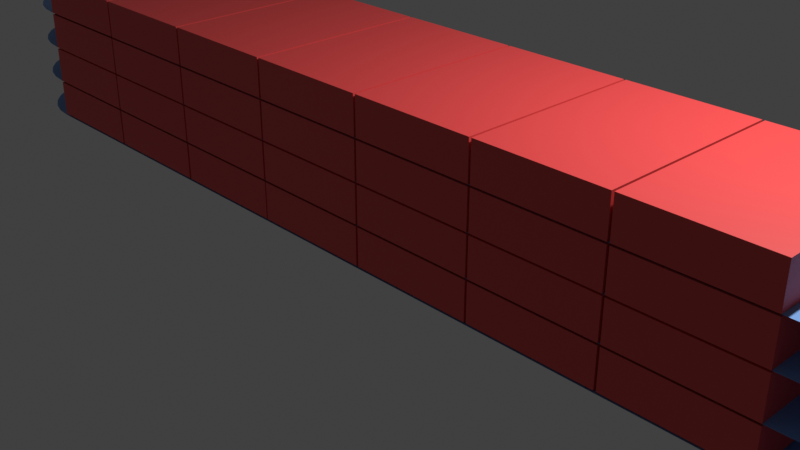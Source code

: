 # Source: fd_vessel.blend  (saved by Blender 3.0.42; exported with 4.5.12 LTS)
import bpy
from mathutils import Matrix  # noqa: F401  (used for matrix-valued properties, if any)

bpy.ops.wm.read_factory_settings(use_empty=True)
scene = bpy.context.scene
scene.name = 'Scene'

# ---- collections
col_collection = bpy.data.collections.new('Collection'); scene.collection.children.link(col_collection)

# ---- materials (node trees are filled in below, after node groups)
mat_materialwhite = bpy.data.materials.new('MaterialWhite')
mat_materialwhite.use_transparent_shadow = False
mat_materialred = bpy.data.materials.new('MaterialRed')
mat_materialred.use_transparent_shadow = False

# ---- material node trees
mat_materialwhite.use_nodes = True; mat_materialwhite.node_tree.nodes.clear()
_N = mat_materialwhite.node_tree.nodes; _L = mat_materialwhite.node_tree.links
n0 = _N.new('ShaderNodeBsdfPrincipled'); n0.name = 'Principled BSDF'; n0.location = (10, 300)
n0.distribution = 'GGX'
n0.subsurface_method = 'RANDOM_WALK_SKIN'
n0.inputs[0].default_value = (0.1871, 0.3938, 0.7968, 1.0)
n0.inputs[3].default_value = 1.45
n0.inputs[27].default_value = (0.0, 0.0, 0.0, 1.0)
n0.inputs[28].default_value = 1.0
n1 = _N.new('ShaderNodeOutputMaterial'); n1.name = 'Material Output'; n1.location = (300, 300)
_L.new(n0.outputs[0], n1.inputs[0])
n1.is_active_output = True
mat_materialred.use_nodes = True; mat_materialred.node_tree.nodes.clear()
_N = mat_materialred.node_tree.nodes; _L = mat_materialred.node_tree.links
n0 = _N.new('ShaderNodeBsdfPrincipled'); n0.name = 'Principled BSDF'; n0.location = (10, 300)
n0.distribution = 'GGX'
n0.subsurface_method = 'RANDOM_WALK_SKIN'
n0.inputs[0].default_value = (0.7944, 0.06797, 0.06797, 1.0)
n0.inputs[3].default_value = 1.45
n0.inputs[27].default_value = (0.0, 0.0, 0.0, 1.0)
n0.inputs[28].default_value = 1.0
n1 = _N.new('ShaderNodeOutputMaterial'); n1.name = 'Material Output'; n1.location = (300, 300)
_L.new(n0.outputs[0], n1.inputs[0])
n1.is_active_output = True

# ---- world
world_world = bpy.data.worlds.new('World'); scene.world = world_world
world_world.use_nodes = True; world_world.node_tree.nodes.clear()
_N = world_world.node_tree.nodes; _L = world_world.node_tree.links
n0 = _N.new('ShaderNodeOutputWorld'); n0.name = 'World Output'; n0.location = (300, 300)
n1 = _N.new('ShaderNodeBackground'); n1.name = 'Background'; n1.location = (10, 300)
n1.inputs[0].default_value = (0.05088, 0.05088, 0.05088, 1.0)
_L.new(n1.outputs[0], n0.inputs[0])
n0.is_active_output = True
world_world.color = (0.05088, 0.05088, 0.05088)
world_world.use_sun_shadow = False
world_world.sun_shadow_jitter_overblur = 0.0

# ---- cameras
cam_camera = bpy.data.cameras.new('Camera')
cam_camera.clip_end = 100.0
cam_camera.ortho_scale = 7.314

# ---- lights
light_light = bpy.data.lights.new('Light', 'POINT')
light_light.transmission_factor = 0.0
light_light.energy = 1000.0
light_light.shadow_soft_size = 0.1
light_light.shadow_maximum_resolution = 0.006
light_light.use_absolute_resolution = True

# ---- meshes
me_circle = bpy.data.meshes.new('Circle')
me_circle.from_pydata([(0.7271, 1.0, 0.0), (0.532, 0.9808, 0.0), (0.3444, 0.9239, 0.0), (0.1715, 0.8315, 0.0), (0.01999, 0.7071, 0.0), (-0.1044, 0.5556, 0.0), (-0.1968, 0.3827, 0.0), (-0.2537, 0.1951, 0.0), (-0.2729, -4.371e-08, 0.0), (-0.2537, -0.1951, 0.0), (-0.1968, -0.3827, 0.0), (-0.1044, -0.5556, 0.0), (0.01999, -0.7071, 0.0), (0.1715, -0.8315, 0.0), (0.3444, -0.9239, 0.0), (0.532, -0.9808, 0.0), (0.7271, -1.0, 0.0), (11.12, 1.0, 0.0), (11.12, -1.0, 0.0), (6.227, 1.0, 0.0), (6.227, -1.0, 0.0), (3.477, -1.0, 0.0), (3.477, 1.0, 0.0), (2.102, 1.0, 0.0), (4.852, 1.0, 0.0), (2.102, -1.0, 0.0), (4.852, -1.0, 0.0), (8.977, 1.0, 0.0), (7.602, 1.0, 0.0), (10.35, 1.0, 0.0), (8.977, -1.0, 0.0), (7.602, -1.0, 0.0), (10.35, -1.0, 0.0)], [(19, 20), (21, 22), (24, 26), (28, 31), (27, 30), (29, 32)], [(1, 2, 3, 4, 5, 6, 7, 8, 9, 10, 11, 12, 13, 14, 15, 16, 25, 21, 26, 20, 31, 30, 32, 18, 17, 29, 27, 28, 19, 24, 22, 23, 0)])
_uv = me_circle.uv_layers.new(name='UVMap')
_uv.uv.foreach_set('vector', [0.0, 0.0, 0.0, 0.0, 0.0, 0.0, 0.0, 0.0, 0.0, 0.0, 0.0, 0.0, 0.0, 0.0, 0.0, 0.0, 0.0, 0.0, 0.0, 0.0, 0.0, 0.0, 0.0, 0.0, 0.0, 0.0, 0.0, 0.0, 0.0, 0.0, 0.0, 0.0, 0.0, 0.0, 0.0, 0.0, 0.0, 0.0, 0.0, 0.0, 0.0, 0.0, 0.0, 0.0, 0.0, 0.0, 0.0, 0.0, 0.0, 0.0, 0.0, 0.0, 0.0, 0.0, 0.0, 0.0, 0.0, 0.0, 0.0, 0.0, 0.0, 0.0, 0.0, 0.0, 0.0, 0.0])
me_circle.materials.append(mat_materialwhite)
me_circle.use_remesh_fix_poles = True
me_circle.use_remesh_preserve_attributes = False
me_circle.update()
me_cube_001 = bpy.data.meshes.new('Cube.001')
me_cube_001.from_pydata([(-1.0, -1.0, -1.0), (-1.0, -1.0, 1.0), (-1.0, 1.0, -1.0), (-1.0, 1.0, 1.0), (1.0, -1.0, -1.0), (1.0, -1.0, 1.0), (1.0, 1.0, -1.0), (1.0, 1.0, 1.0)], [], [(0, 1, 3, 2), (2, 3, 7, 6), (6, 7, 5, 4), (4, 5, 1, 0), (2, 6, 4, 0), (7, 3, 1, 5)])
_uv = me_cube_001.uv_layers.new(name='UVMap')
_uv.uv.foreach_set('vector', [0.375, 0.0, 0.625, 0.0, 0.625, 0.25, 0.375, 0.25, 0.375, 0.25, 0.625, 0.25, 0.625, 0.5, 0.375, 0.5, 0.375, 0.5, 0.625, 0.5, 0.625, 0.75, 0.375, 0.75, 0.375, 0.75, 0.625, 0.75, 0.625, 1.0, 0.375, 1.0, 0.125, 0.5, 0.375, 0.5, 0.375, 0.75, 0.125, 0.75, 0.625, 0.5, 0.875, 0.5, 0.875, 0.75, 0.625, 0.75])
me_cube_001.materials.append(mat_materialred)
me_cube_001.use_remesh_fix_poles = True
me_cube_001.use_remesh_preserve_attributes = False
me_cube_001.update()
me_cube_002 = bpy.data.meshes.new('Cube.002')
me_cube_002.from_pydata([(-1.0, -1.0, -1.0), (-1.0, -1.0, 1.0), (-1.0, 1.0, -1.0), (-1.0, 1.0, 1.0), (1.0, -1.0, -1.0), (1.0, -1.0, 1.0), (1.0, 1.0, -1.0), (1.0, 1.0, 1.0)], [], [(0, 1, 3, 2), (2, 3, 7, 6), (6, 7, 5, 4), (4, 5, 1, 0), (2, 6, 4, 0), (7, 3, 1, 5)])
_uv = me_cube_002.uv_layers.new(name='UVMap')
_uv.uv.foreach_set('vector', [0.375, 0.0, 0.625, 0.0, 0.625, 0.25, 0.375, 0.25, 0.375, 0.25, 0.625, 0.25, 0.625, 0.5, 0.375, 0.5, 0.375, 0.5, 0.625, 0.5, 0.625, 0.75, 0.375, 0.75, 0.375, 0.75, 0.625, 0.75, 0.625, 1.0, 0.375, 1.0, 0.125, 0.5, 0.375, 0.5, 0.375, 0.75, 0.125, 0.75, 0.625, 0.5, 0.875, 0.5, 0.875, 0.75, 0.625, 0.75])
me_cube_002.materials.append(mat_materialred)
me_cube_002.use_remesh_fix_poles = True
me_cube_002.use_remesh_preserve_attributes = False
me_cube_002.update()
me_cube_003 = bpy.data.meshes.new('Cube.003')
me_cube_003.from_pydata([(-1.0, -1.0, -1.0), (-1.0, -1.0, 1.0), (-1.0, 1.0, -1.0), (-1.0, 1.0, 1.0), (1.0, -1.0, -1.0), (1.0, -1.0, 1.0), (1.0, 1.0, -1.0), (1.0, 1.0, 1.0)], [], [(0, 1, 3, 2), (2, 3, 7, 6), (6, 7, 5, 4), (4, 5, 1, 0), (2, 6, 4, 0), (7, 3, 1, 5)])
_uv = me_cube_003.uv_layers.new(name='UVMap')
_uv.uv.foreach_set('vector', [0.375, 0.0, 0.625, 0.0, 0.625, 0.25, 0.375, 0.25, 0.375, 0.25, 0.625, 0.25, 0.625, 0.5, 0.375, 0.5, 0.375, 0.5, 0.625, 0.5, 0.625, 0.75, 0.375, 0.75, 0.375, 0.75, 0.625, 0.75, 0.625, 1.0, 0.375, 1.0, 0.125, 0.5, 0.375, 0.5, 0.375, 0.75, 0.125, 0.75, 0.625, 0.5, 0.875, 0.5, 0.875, 0.75, 0.625, 0.75])
me_cube_003.materials.append(mat_materialred)
me_cube_003.use_remesh_fix_poles = True
me_cube_003.use_remesh_preserve_attributes = False
me_cube_003.update()
me_cube_004 = bpy.data.meshes.new('Cube.004')
me_cube_004.from_pydata([(-1.0, -1.0, -1.0), (-1.0, -1.0, 1.0), (-1.0, 1.0, -1.0), (-1.0, 1.0, 1.0), (1.0, -1.0, -1.0), (1.0, -1.0, 1.0), (1.0, 1.0, -1.0), (1.0, 1.0, 1.0)], [], [(0, 1, 3, 2), (2, 3, 7, 6), (6, 7, 5, 4), (4, 5, 1, 0), (2, 6, 4, 0), (7, 3, 1, 5)])
_uv = me_cube_004.uv_layers.new(name='UVMap')
_uv.uv.foreach_set('vector', [0.375, 0.0, 0.625, 0.0, 0.625, 0.25, 0.375, 0.25, 0.375, 0.25, 0.625, 0.25, 0.625, 0.5, 0.375, 0.5, 0.375, 0.5, 0.625, 0.5, 0.625, 0.75, 0.375, 0.75, 0.375, 0.75, 0.625, 0.75, 0.625, 1.0, 0.375, 1.0, 0.125, 0.5, 0.375, 0.5, 0.375, 0.75, 0.125, 0.75, 0.625, 0.5, 0.875, 0.5, 0.875, 0.75, 0.625, 0.75])
me_cube_004.materials.append(mat_materialred)
me_cube_004.use_remesh_fix_poles = True
me_cube_004.use_remesh_preserve_attributes = False
me_cube_004.update()
me_cube_005 = bpy.data.meshes.new('Cube.005')
me_cube_005.from_pydata([(-1.0, -1.0, -1.0), (-1.0, -1.0, 1.0), (-1.0, 1.0, -1.0), (-1.0, 1.0, 1.0), (1.0, -1.0, -1.0), (1.0, -1.0, 1.0), (1.0, 1.0, -1.0), (1.0, 1.0, 1.0)], [], [(0, 1, 3, 2), (2, 3, 7, 6), (6, 7, 5, 4), (4, 5, 1, 0), (2, 6, 4, 0), (7, 3, 1, 5)])
_uv = me_cube_005.uv_layers.new(name='UVMap')
_uv.uv.foreach_set('vector', [0.375, 0.0, 0.625, 0.0, 0.625, 0.25, 0.375, 0.25, 0.375, 0.25, 0.625, 0.25, 0.625, 0.5, 0.375, 0.5, 0.375, 0.5, 0.625, 0.5, 0.625, 0.75, 0.375, 0.75, 0.375, 0.75, 0.625, 0.75, 0.625, 1.0, 0.375, 1.0, 0.125, 0.5, 0.375, 0.5, 0.375, 0.75, 0.125, 0.75, 0.625, 0.5, 0.875, 0.5, 0.875, 0.75, 0.625, 0.75])
me_cube_005.materials.append(mat_materialred)
me_cube_005.use_remesh_fix_poles = True
me_cube_005.use_remesh_preserve_attributes = False
me_cube_005.update()
me_cube_006 = bpy.data.meshes.new('Cube.006')
me_cube_006.from_pydata([(-1.0, -1.0, -1.0), (-1.0, -1.0, 1.0), (-1.0, 1.0, -1.0), (-1.0, 1.0, 1.0), (1.0, -1.0, -1.0), (1.0, -1.0, 1.0), (1.0, 1.0, -1.0), (1.0, 1.0, 1.0)], [], [(0, 1, 3, 2), (2, 3, 7, 6), (6, 7, 5, 4), (4, 5, 1, 0), (2, 6, 4, 0), (7, 3, 1, 5)])
_uv = me_cube_006.uv_layers.new(name='UVMap')
_uv.uv.foreach_set('vector', [0.375, 0.0, 0.625, 0.0, 0.625, 0.25, 0.375, 0.25, 0.375, 0.25, 0.625, 0.25, 0.625, 0.5, 0.375, 0.5, 0.375, 0.5, 0.625, 0.5, 0.625, 0.75, 0.375, 0.75, 0.375, 0.75, 0.625, 0.75, 0.625, 1.0, 0.375, 1.0, 0.125, 0.5, 0.375, 0.5, 0.375, 0.75, 0.125, 0.75, 0.625, 0.5, 0.875, 0.5, 0.875, 0.75, 0.625, 0.75])
me_cube_006.materials.append(mat_materialred)
me_cube_006.use_remesh_fix_poles = True
me_cube_006.use_remesh_preserve_attributes = False
me_cube_006.update()
me_cube_007 = bpy.data.meshes.new('Cube.007')
me_cube_007.from_pydata([(-1.0, -1.0, -1.0), (-1.0, -1.0, 1.0), (-1.0, 1.0, -1.0), (-1.0, 1.0, 1.0), (1.0, -1.0, -1.0), (1.0, -1.0, 1.0), (1.0, 1.0, -1.0), (1.0, 1.0, 1.0)], [], [(0, 1, 3, 2), (2, 3, 7, 6), (6, 7, 5, 4), (4, 5, 1, 0), (2, 6, 4, 0), (7, 3, 1, 5)])
_uv = me_cube_007.uv_layers.new(name='UVMap')
_uv.uv.foreach_set('vector', [0.375, 0.0, 0.625, 0.0, 0.625, 0.25, 0.375, 0.25, 0.375, 0.25, 0.625, 0.25, 0.625, 0.5, 0.375, 0.5, 0.375, 0.5, 0.625, 0.5, 0.625, 0.75, 0.375, 0.75, 0.375, 0.75, 0.625, 0.75, 0.625, 1.0, 0.375, 1.0, 0.125, 0.5, 0.375, 0.5, 0.375, 0.75, 0.125, 0.75, 0.625, 0.5, 0.875, 0.5, 0.875, 0.75, 0.625, 0.75])
me_cube_007.materials.append(mat_materialred)
me_cube_007.use_remesh_fix_poles = True
me_cube_007.use_remesh_preserve_attributes = False
me_cube_007.update()
me_circle_001 = bpy.data.meshes.new('Circle.001')
me_circle_001.from_pydata([(0.7271, 1.0, 0.0), (0.532, 0.9808, 0.0), (0.3444, 0.9239, 0.0), (0.1715, 0.8315, 0.0), (0.01999, 0.7071, 0.0), (-0.1044, 0.5556, 0.0), (-0.1968, 0.3827, 0.0), (-0.2537, 0.1951, 0.0), (-0.2729, -4.371e-08, 0.0), (-0.2537, -0.1951, 0.0), (-0.1968, -0.3827, 0.0), (-0.1044, -0.5556, 0.0), (0.01999, -0.7071, 0.0), (0.1715, -0.8315, 0.0), (0.3444, -0.9239, 0.0), (0.532, -0.9808, 0.0), (0.7271, -1.0, 0.0), (11.12, 1.0, 0.0), (11.12, -1.0, 0.0), (6.227, 1.0, 0.0), (6.227, -1.0, 0.0), (3.477, -1.0, 0.0), (3.477, 1.0, 0.0), (2.102, 1.0, 0.0), (4.852, 1.0, 0.0), (2.102, -1.0, 0.0), (4.852, -1.0, 0.0), (8.977, 1.0, 0.0), (7.602, 1.0, 0.0), (10.35, 1.0, 0.0), (8.977, -1.0, 0.0), (7.602, -1.0, 0.0), (10.35, -1.0, 0.0)], [(19, 20), (21, 22), (24, 26), (28, 31), (27, 30), (29, 32)], [(1, 2, 3, 4, 5, 6, 7, 8, 9, 10, 11, 12, 13, 14, 15, 16, 25, 21, 26, 20, 31, 30, 32, 18, 17, 29, 27, 28, 19, 24, 22, 23, 0), (23, 25, 16, 0)])
_uv = me_circle_001.uv_layers.new(name='UVMap')
_uv.uv.foreach_set('vector', [0.0, 0.0, 0.0, 0.0, 0.0, 0.0, 0.0, 0.0, 0.0, 0.0, 0.0, 0.0, 0.0, 0.0, 0.0, 0.0, 0.0, 0.0, 0.0, 0.0, 0.0, 0.0, 0.0, 0.0, 0.0, 0.0, 0.0, 0.0, 0.0, 0.0, 0.0, 0.0, 0.0, 0.0, 0.0, 0.0, 0.0, 0.0, 0.0, 0.0, 0.0, 0.0, 0.0, 0.0, 0.0, 0.0, 0.0, 0.0, 0.0, 0.0, 0.0, 0.0, 0.0, 0.0, 0.0, 0.0, 0.0, 0.0, 0.0, 0.0, 0.0, 0.0, 0.0, 0.0, 0.0, 0.0, 0.0, 0.0, 0.0, 0.0, 0.0, 0.0, 0.0, 0.0])
me_circle_001.materials.append(mat_materialwhite)
me_circle_001.use_remesh_fix_poles = True
me_circle_001.use_remesh_preserve_attributes = False
me_circle_001.update()
me_cube_008 = bpy.data.meshes.new('Cube.008')
me_cube_008.from_pydata([(-1.0, -1.0, -1.0), (-1.0, -1.0, 1.0), (-1.0, 1.0, -1.0), (-1.0, 1.0, 1.0), (1.0, -1.0, -1.0), (1.0, -1.0, 1.0), (1.0, 1.0, -1.0), (1.0, 1.0, 1.0)], [], [(0, 1, 3, 2), (2, 3, 7, 6), (6, 7, 5, 4), (4, 5, 1, 0), (2, 6, 4, 0), (7, 3, 1, 5)])
_uv = me_cube_008.uv_layers.new(name='UVMap')
_uv.uv.foreach_set('vector', [0.375, 0.0, 0.625, 0.0, 0.625, 0.25, 0.375, 0.25, 0.375, 0.25, 0.625, 0.25, 0.625, 0.5, 0.375, 0.5, 0.375, 0.5, 0.625, 0.5, 0.625, 0.75, 0.375, 0.75, 0.375, 0.75, 0.625, 0.75, 0.625, 1.0, 0.375, 1.0, 0.125, 0.5, 0.375, 0.5, 0.375, 0.75, 0.125, 0.75, 0.625, 0.5, 0.875, 0.5, 0.875, 0.75, 0.625, 0.75])
me_cube_008.materials.append(mat_materialred)
me_cube_008.use_remesh_fix_poles = True
me_cube_008.use_remesh_preserve_attributes = False
me_cube_008.update()
me_circle_002 = bpy.data.meshes.new('Circle.002')
me_circle_002.from_pydata([(0.7271, 1.0, 0.0), (0.532, 0.9808, 0.0), (0.3444, 0.9239, 0.0), (0.1715, 0.8315, 0.0), (0.01999, 0.7071, 0.0), (-0.1044, 0.5556, 0.0), (-0.1968, 0.3827, 0.0), (-0.2537, 0.1951, 0.0), (-0.2729, -4.371e-08, 0.0), (-0.2537, -0.1951, 0.0), (-0.1968, -0.3827, 0.0), (-0.1044, -0.5556, 0.0), (0.01999, -0.7071, 0.0), (0.1715, -0.8315, 0.0), (0.3444, -0.9239, 0.0), (0.532, -0.9808, 0.0), (0.7271, -1.0, 0.0), (11.12, 1.0, 0.0), (11.12, -1.0, 0.0), (6.227, 1.0, 0.0), (6.227, -1.0, 0.0), (3.477, -1.0, 0.0), (3.477, 1.0, 0.0), (2.102, 1.0, 0.0), (4.852, 1.0, 0.0), (2.102, -1.0, 0.0), (4.852, -1.0, 0.0), (8.977, 1.0, 0.0), (7.602, 1.0, 0.0), (10.35, 1.0, 0.0), (8.977, -1.0, 0.0), (7.602, -1.0, 0.0), (10.35, -1.0, 0.0)], [(19, 20), (21, 22), (24, 26), (28, 31), (27, 30), (29, 32)], [(1, 2, 3, 4, 5, 6, 7, 8, 9, 10, 11, 12, 13, 14, 15, 16, 25, 21, 26, 20, 31, 30, 32, 18, 17, 29, 27, 28, 19, 24, 22, 23, 0), (23, 25, 16, 0)])
_uv = me_circle_002.uv_layers.new(name='UVMap')
_uv.uv.foreach_set('vector', [0.0, 0.0, 0.0, 0.0, 0.0, 0.0, 0.0, 0.0, 0.0, 0.0, 0.0, 0.0, 0.0, 0.0, 0.0, 0.0, 0.0, 0.0, 0.0, 0.0, 0.0, 0.0, 0.0, 0.0, 0.0, 0.0, 0.0, 0.0, 0.0, 0.0, 0.0, 0.0, 0.0, 0.0, 0.0, 0.0, 0.0, 0.0, 0.0, 0.0, 0.0, 0.0, 0.0, 0.0, 0.0, 0.0, 0.0, 0.0, 0.0, 0.0, 0.0, 0.0, 0.0, 0.0, 0.0, 0.0, 0.0, 0.0, 0.0, 0.0, 0.0, 0.0, 0.0, 0.0, 0.0, 0.0, 0.0, 0.0, 0.0, 0.0, 0.0, 0.0, 0.0, 0.0])
me_circle_002.materials.append(mat_materialwhite)
me_circle_002.use_remesh_fix_poles = True
me_circle_002.use_remesh_preserve_attributes = False
me_circle_002.update()
me_cube_009 = bpy.data.meshes.new('Cube.009')
me_cube_009.from_pydata([(-1.0, -1.0, -1.0), (-1.0, -1.0, 1.0), (-1.0, 1.0, -1.0), (-1.0, 1.0, 1.0), (1.0, -1.0, -1.0), (1.0, -1.0, 1.0), (1.0, 1.0, -1.0), (1.0, 1.0, 1.0), (-1.0, 0.0, -1.0), (-1.0, 0.0, 1.0), (1.0, 0.0, -1.0), (1.0, 0.0, 1.0), (-1.0, 0.0, -1.0), (1.0, 0.0, 1.0), (-1.0, 0.0, 1.0), (1.0, 0.0, -1.0), (-1.0, 1.0, 1.0), (1.0, 1.0, -1.0), (-1.0, 1.0, -1.0), (1.0, 1.0, 1.0), (-1.0, 1.0, -1.0), (1.0, 1.0, 1.0), (-1.0, 1.0, 1.0), (1.0, 1.0, -1.0)], [], [(18, 16, 3, 2), (2, 3, 7, 6), (15, 13, 5, 4), (4, 5, 1, 0), (12, 15, 4, 0), (13, 14, 1, 5), (21, 22, 9, 11), (20, 23, 10, 8), (23, 21, 11, 10), (12, 14, 9, 8), (0, 1, 14, 12), (11, 9, 14, 13), (8, 10, 15, 12), (10, 11, 13, 15), (6, 7, 19, 17), (2, 6, 17, 18), (7, 3, 16, 19), (20, 22, 16, 18), (8, 9, 22, 20), (17, 19, 21, 23), (18, 17, 23, 20), (19, 16, 22, 21)])
_uv = me_cube_009.uv_layers.new(name='UVMap')
_uv.uv.foreach_set('vector', [0.375, 0.25, 0.625, 0.25, 0.625, 0.25, 0.375, 0.25, 0.375, 0.25, 0.625, 0.25, 0.625, 0.5, 0.375, 0.5, 0.375, 0.625, 0.625, 0.625, 0.625, 0.75, 0.375, 0.75, 0.375, 0.75, 0.625, 0.75, 0.625, 1.0, 0.375, 1.0, 0.125, 0.625, 0.375, 0.625, 0.375, 0.75, 0.125, 0.75, 0.625, 0.625, 0.875, 0.625, 0.875, 0.75, 0.625, 0.75, 0.625, 0.5, 0.875, 0.5, 0.875, 0.625, 0.625, 0.625, 0.125, 0.5, 0.375, 0.5, 0.375, 0.625, 0.125, 0.625, 0.375, 0.5, 0.625, 0.5, 0.625, 0.625, 0.375, 0.625, 0.375, 0.125, 0.625, 0.125, 0.625, 0.125, 0.375, 0.125, 0.375, 0.0, 0.625, 0.0, 0.625, 0.125, 0.375, 0.125, 0.625, 0.625, 0.875, 0.625, 0.875, 0.625, 0.625, 0.625, 0.125, 0.625, 0.375, 0.625, 0.375, 0.625, 0.125, 0.625, 0.375, 0.625, 0.625, 0.625, 0.625, 0.625, 0.375, 0.625, 0.375, 0.5, 0.625, 0.5, 0.625, 0.5, 0.375, 0.5, 0.125, 0.5, 0.375, 0.5, 0.375, 0.5, 0.125, 0.5, 0.625, 0.5, 0.875, 0.5, 0.875, 0.5, 0.625, 0.5, 0.375, 0.25, 0.625, 0.25, 0.625, 0.25, 0.375, 0.25, 0.375, 0.125, 0.625, 0.125, 0.625, 0.25, 0.375, 0.25, 0.375, 0.5, 0.625, 0.5, 0.625, 0.5, 0.375, 0.5, 0.125, 0.5, 0.375, 0.5, 0.375, 0.5, 0.125, 0.5, 0.625, 0.5, 0.875, 0.5, 0.875, 0.5, 0.625, 0.5])
me_cube_009.materials.append(mat_materialred)
me_cube_009.use_remesh_fix_poles = True
me_cube_009.use_remesh_preserve_attributes = False
me_cube_009.update()
me_cube_010 = bpy.data.meshes.new('Cube.010')
me_cube_010.from_pydata([(-1.0, -1.0, -1.0), (-1.0, -1.0, 1.0), (-1.0, 1.0, -1.0), (-1.0, 1.0, 1.0), (1.0, -1.0, -1.0), (1.0, -1.0, 1.0), (1.0, 1.0, -1.0), (1.0, 1.0, 1.0)], [], [(0, 1, 3, 2), (2, 3, 7, 6), (6, 7, 5, 4), (4, 5, 1, 0), (2, 6, 4, 0), (7, 3, 1, 5)])
_uv = me_cube_010.uv_layers.new(name='UVMap')
_uv.uv.foreach_set('vector', [0.375, 0.0, 0.625, 0.0, 0.625, 0.25, 0.375, 0.25, 0.375, 0.25, 0.625, 0.25, 0.625, 0.5, 0.375, 0.5, 0.375, 0.5, 0.625, 0.5, 0.625, 0.75, 0.375, 0.75, 0.375, 0.75, 0.625, 0.75, 0.625, 1.0, 0.375, 1.0, 0.125, 0.5, 0.375, 0.5, 0.375, 0.75, 0.125, 0.75, 0.625, 0.5, 0.875, 0.5, 0.875, 0.75, 0.625, 0.75])
me_cube_010.materials.append(mat_materialred)
me_cube_010.use_remesh_fix_poles = True
me_cube_010.use_remesh_preserve_attributes = False
me_cube_010.update()
me_cube_011 = bpy.data.meshes.new('Cube.011')
me_cube_011.from_pydata([(-1.0, -1.0, -1.0), (-1.0, -1.0, 1.0), (-1.0, 1.0, -1.0), (-1.0, 1.0, 1.0), (1.0, -1.0, -1.0), (1.0, -1.0, 1.0), (1.0, 1.0, -1.0), (1.0, 1.0, 1.0)], [], [(0, 1, 3, 2), (2, 3, 7, 6), (6, 7, 5, 4), (4, 5, 1, 0), (2, 6, 4, 0), (7, 3, 1, 5)])
_uv = me_cube_011.uv_layers.new(name='UVMap')
_uv.uv.foreach_set('vector', [0.375, 0.0, 0.625, 0.0, 0.625, 0.25, 0.375, 0.25, 0.375, 0.25, 0.625, 0.25, 0.625, 0.5, 0.375, 0.5, 0.375, 0.5, 0.625, 0.5, 0.625, 0.75, 0.375, 0.75, 0.375, 0.75, 0.625, 0.75, 0.625, 1.0, 0.375, 1.0, 0.125, 0.5, 0.375, 0.5, 0.375, 0.75, 0.125, 0.75, 0.625, 0.5, 0.875, 0.5, 0.875, 0.75, 0.625, 0.75])
me_cube_011.materials.append(mat_materialred)
me_cube_011.use_remesh_fix_poles = True
me_cube_011.use_remesh_preserve_attributes = False
me_cube_011.update()
me_cube_012 = bpy.data.meshes.new('Cube.012')
me_cube_012.from_pydata([(-1.0, -1.0, -1.0), (-1.0, -1.0, 1.0), (-1.0, 1.0, -1.0), (-1.0, 1.0, 1.0), (1.0, -1.0, -1.0), (1.0, -1.0, 1.0), (1.0, 1.0, -1.0), (1.0, 1.0, 1.0)], [], [(0, 1, 3, 2), (2, 3, 7, 6), (6, 7, 5, 4), (4, 5, 1, 0), (2, 6, 4, 0), (7, 3, 1, 5)])
_uv = me_cube_012.uv_layers.new(name='UVMap')
_uv.uv.foreach_set('vector', [0.375, 0.0, 0.625, 0.0, 0.625, 0.25, 0.375, 0.25, 0.375, 0.25, 0.625, 0.25, 0.625, 0.5, 0.375, 0.5, 0.375, 0.5, 0.625, 0.5, 0.625, 0.75, 0.375, 0.75, 0.375, 0.75, 0.625, 0.75, 0.625, 1.0, 0.375, 1.0, 0.125, 0.5, 0.375, 0.5, 0.375, 0.75, 0.125, 0.75, 0.625, 0.5, 0.875, 0.5, 0.875, 0.75, 0.625, 0.75])
me_cube_012.materials.append(mat_materialred)
me_cube_012.use_remesh_fix_poles = True
me_cube_012.use_remesh_preserve_attributes = False
me_cube_012.update()
me_cube_013 = bpy.data.meshes.new('Cube.013')
me_cube_013.from_pydata([(-1.0, -1.0, -1.0), (-1.0, -1.0, 1.0), (-1.0, 1.0, -1.0), (-1.0, 1.0, 1.0), (1.0, -1.0, -1.0), (1.0, -1.0, 1.0), (1.0, 1.0, -1.0), (1.0, 1.0, 1.0)], [], [(0, 1, 3, 2), (2, 3, 7, 6), (6, 7, 5, 4), (4, 5, 1, 0), (2, 6, 4, 0), (7, 3, 1, 5)])
_uv = me_cube_013.uv_layers.new(name='UVMap')
_uv.uv.foreach_set('vector', [0.375, 0.0, 0.625, 0.0, 0.625, 0.25, 0.375, 0.25, 0.375, 0.25, 0.625, 0.25, 0.625, 0.5, 0.375, 0.5, 0.375, 0.5, 0.625, 0.5, 0.625, 0.75, 0.375, 0.75, 0.375, 0.75, 0.625, 0.75, 0.625, 1.0, 0.375, 1.0, 0.125, 0.5, 0.375, 0.5, 0.375, 0.75, 0.125, 0.75, 0.625, 0.5, 0.875, 0.5, 0.875, 0.75, 0.625, 0.75])
me_cube_013.materials.append(mat_materialred)
me_cube_013.use_remesh_fix_poles = True
me_cube_013.use_remesh_preserve_attributes = False
me_cube_013.update()
me_cube_014 = bpy.data.meshes.new('Cube.014')
me_cube_014.from_pydata([(-1.0, -1.0, -1.0), (-1.0, -1.0, 1.0), (-1.0, 1.0, -1.0), (-1.0, 1.0, 1.0), (1.0, -1.0, -1.0), (1.0, -1.0, 1.0), (1.0, 1.0, -1.0), (1.0, 1.0, 1.0)], [], [(0, 1, 3, 2), (2, 3, 7, 6), (6, 7, 5, 4), (4, 5, 1, 0), (2, 6, 4, 0), (7, 3, 1, 5)])
_uv = me_cube_014.uv_layers.new(name='UVMap')
_uv.uv.foreach_set('vector', [0.375, 0.0, 0.625, 0.0, 0.625, 0.25, 0.375, 0.25, 0.375, 0.25, 0.625, 0.25, 0.625, 0.5, 0.375, 0.5, 0.375, 0.5, 0.625, 0.5, 0.625, 0.75, 0.375, 0.75, 0.375, 0.75, 0.625, 0.75, 0.625, 1.0, 0.375, 1.0, 0.125, 0.5, 0.375, 0.5, 0.375, 0.75, 0.125, 0.75, 0.625, 0.5, 0.875, 0.5, 0.875, 0.75, 0.625, 0.75])
me_cube_014.materials.append(mat_materialred)
me_cube_014.use_remesh_fix_poles = True
me_cube_014.use_remesh_preserve_attributes = False
me_cube_014.update()
me_cube_015 = bpy.data.meshes.new('Cube.015')
me_cube_015.from_pydata([(-1.0, -1.0, -1.0), (-1.0, -1.0, 1.0), (-1.0, 1.0, -1.0), (-1.0, 1.0, 1.0), (1.0, -1.0, -1.0), (1.0, -1.0, 1.0), (1.0, 1.0, -1.0), (1.0, 1.0, 1.0)], [], [(0, 1, 3, 2), (2, 3, 7, 6), (6, 7, 5, 4), (4, 5, 1, 0), (2, 6, 4, 0), (7, 3, 1, 5)])
_uv = me_cube_015.uv_layers.new(name='UVMap')
_uv.uv.foreach_set('vector', [0.375, 0.0, 0.625, 0.0, 0.625, 0.25, 0.375, 0.25, 0.375, 0.25, 0.625, 0.25, 0.625, 0.5, 0.375, 0.5, 0.375, 0.5, 0.625, 0.5, 0.625, 0.75, 0.375, 0.75, 0.375, 0.75, 0.625, 0.75, 0.625, 1.0, 0.375, 1.0, 0.125, 0.5, 0.375, 0.5, 0.375, 0.75, 0.125, 0.75, 0.625, 0.5, 0.875, 0.5, 0.875, 0.75, 0.625, 0.75])
me_cube_015.materials.append(mat_materialred)
me_cube_015.use_remesh_fix_poles = True
me_cube_015.use_remesh_preserve_attributes = False
me_cube_015.update()
me_cube_016 = bpy.data.meshes.new('Cube.016')
me_cube_016.from_pydata([(-1.0, -1.0, -1.0), (-1.0, -1.0, 1.0), (-1.0, 1.0, -1.0), (-1.0, 1.0, 1.0), (1.0, -1.0, -1.0), (1.0, -1.0, 1.0), (1.0, 1.0, -1.0), (1.0, 1.0, 1.0)], [], [(0, 1, 3, 2), (2, 3, 7, 6), (6, 7, 5, 4), (4, 5, 1, 0), (2, 6, 4, 0), (7, 3, 1, 5)])
_uv = me_cube_016.uv_layers.new(name='UVMap')
_uv.uv.foreach_set('vector', [0.375, 0.0, 0.625, 0.0, 0.625, 0.25, 0.375, 0.25, 0.375, 0.25, 0.625, 0.25, 0.625, 0.5, 0.375, 0.5, 0.375, 0.5, 0.625, 0.5, 0.625, 0.75, 0.375, 0.75, 0.375, 0.75, 0.625, 0.75, 0.625, 1.0, 0.375, 1.0, 0.125, 0.5, 0.375, 0.5, 0.375, 0.75, 0.125, 0.75, 0.625, 0.5, 0.875, 0.5, 0.875, 0.75, 0.625, 0.75])
me_cube_016.materials.append(mat_materialred)
me_cube_016.use_remesh_fix_poles = True
me_cube_016.use_remesh_preserve_attributes = False
me_cube_016.update()
me_cube_017 = bpy.data.meshes.new('Cube.017')
me_cube_017.from_pydata([(-1.0, -1.0, -1.0), (-1.0, -1.0, 1.0), (-1.0, 1.0, -1.0), (-1.0, 1.0, 1.0), (1.0, -1.0, -1.0), (1.0, -1.0, 1.0), (1.0, 1.0, -1.0), (1.0, 1.0, 1.0)], [], [(0, 1, 3, 2), (2, 3, 7, 6), (6, 7, 5, 4), (4, 5, 1, 0), (2, 6, 4, 0), (7, 3, 1, 5)])
_uv = me_cube_017.uv_layers.new(name='UVMap')
_uv.uv.foreach_set('vector', [0.375, 0.0, 0.625, 0.0, 0.625, 0.25, 0.375, 0.25, 0.375, 0.25, 0.625, 0.25, 0.625, 0.5, 0.375, 0.5, 0.375, 0.5, 0.625, 0.5, 0.625, 0.75, 0.375, 0.75, 0.375, 0.75, 0.625, 0.75, 0.625, 1.0, 0.375, 1.0, 0.125, 0.5, 0.375, 0.5, 0.375, 0.75, 0.125, 0.75, 0.625, 0.5, 0.875, 0.5, 0.875, 0.75, 0.625, 0.75])
me_cube_017.materials.append(mat_materialred)
me_cube_017.use_remesh_fix_poles = True
me_cube_017.use_remesh_preserve_attributes = False
me_cube_017.update()
me_cube_018 = bpy.data.meshes.new('Cube.018')
me_cube_018.from_pydata([(-1.0, -1.0, -1.0), (-1.0, -1.0, 1.0), (-1.0, 1.0, -1.0), (-1.0, 1.0, 1.0), (1.0, -1.0, -1.0), (1.0, -1.0, 1.0), (1.0, 1.0, -1.0), (1.0, 1.0, 1.0)], [], [(0, 1, 3, 2), (2, 3, 7, 6), (6, 7, 5, 4), (4, 5, 1, 0), (2, 6, 4, 0), (7, 3, 1, 5)])
_uv = me_cube_018.uv_layers.new(name='UVMap')
_uv.uv.foreach_set('vector', [0.375, 0.0, 0.625, 0.0, 0.625, 0.25, 0.375, 0.25, 0.375, 0.25, 0.625, 0.25, 0.625, 0.5, 0.375, 0.5, 0.375, 0.5, 0.625, 0.5, 0.625, 0.75, 0.375, 0.75, 0.375, 0.75, 0.625, 0.75, 0.625, 1.0, 0.375, 1.0, 0.125, 0.5, 0.375, 0.5, 0.375, 0.75, 0.125, 0.75, 0.625, 0.5, 0.875, 0.5, 0.875, 0.75, 0.625, 0.75])
me_cube_018.materials.append(mat_materialred)
me_cube_018.use_remesh_fix_poles = True
me_cube_018.use_remesh_preserve_attributes = False
me_cube_018.update()
me_cube_019 = bpy.data.meshes.new('Cube.019')
me_cube_019.from_pydata([(-1.0, -1.0, -1.0), (-1.0, -1.0, 1.0), (-1.0, 1.0, -1.0), (-1.0, 1.0, 1.0), (1.0, -1.0, -1.0), (1.0, -1.0, 1.0), (1.0, 1.0, -1.0), (1.0, 1.0, 1.0)], [], [(0, 1, 3, 2), (2, 3, 7, 6), (6, 7, 5, 4), (4, 5, 1, 0), (2, 6, 4, 0), (7, 3, 1, 5)])
_uv = me_cube_019.uv_layers.new(name='UVMap')
_uv.uv.foreach_set('vector', [0.375, 0.0, 0.625, 0.0, 0.625, 0.25, 0.375, 0.25, 0.375, 0.25, 0.625, 0.25, 0.625, 0.5, 0.375, 0.5, 0.375, 0.5, 0.625, 0.5, 0.625, 0.75, 0.375, 0.75, 0.375, 0.75, 0.625, 0.75, 0.625, 1.0, 0.375, 1.0, 0.125, 0.5, 0.375, 0.5, 0.375, 0.75, 0.125, 0.75, 0.625, 0.5, 0.875, 0.5, 0.875, 0.75, 0.625, 0.75])
me_cube_019.materials.append(mat_materialred)
me_cube_019.use_remesh_fix_poles = True
me_cube_019.use_remesh_preserve_attributes = False
me_cube_019.update()
me_cube_020 = bpy.data.meshes.new('Cube.020')
me_cube_020.from_pydata([(-1.0, -1.0, -1.0), (-1.0, -1.0, 1.0), (-1.0, 1.0, -1.0), (-1.0, 1.0, 1.0), (1.0, -1.0, -1.0), (1.0, -1.0, 1.0), (1.0, 1.0, -1.0), (1.0, 1.0, 1.0)], [], [(0, 1, 3, 2), (2, 3, 7, 6), (6, 7, 5, 4), (4, 5, 1, 0), (2, 6, 4, 0), (7, 3, 1, 5)])
_uv = me_cube_020.uv_layers.new(name='UVMap')
_uv.uv.foreach_set('vector', [0.375, 0.0, 0.625, 0.0, 0.625, 0.25, 0.375, 0.25, 0.375, 0.25, 0.625, 0.25, 0.625, 0.5, 0.375, 0.5, 0.375, 0.5, 0.625, 0.5, 0.625, 0.75, 0.375, 0.75, 0.375, 0.75, 0.625, 0.75, 0.625, 1.0, 0.375, 1.0, 0.125, 0.5, 0.375, 0.5, 0.375, 0.75, 0.125, 0.75, 0.625, 0.5, 0.875, 0.5, 0.875, 0.75, 0.625, 0.75])
me_cube_020.materials.append(mat_materialred)
me_cube_020.use_remesh_fix_poles = True
me_cube_020.use_remesh_preserve_attributes = False
me_cube_020.update()
me_cube_021 = bpy.data.meshes.new('Cube.021')
me_cube_021.from_pydata([(-1.0, -1.0, -1.0), (-1.0, -1.0, 1.0), (-1.0, 1.0, -1.0), (-1.0, 1.0, 1.0), (1.0, -1.0, -1.0), (1.0, -1.0, 1.0), (1.0, 1.0, -1.0), (1.0, 1.0, 1.0)], [], [(0, 1, 3, 2), (2, 3, 7, 6), (6, 7, 5, 4), (4, 5, 1, 0), (2, 6, 4, 0), (7, 3, 1, 5)])
_uv = me_cube_021.uv_layers.new(name='UVMap')
_uv.uv.foreach_set('vector', [0.375, 0.0, 0.625, 0.0, 0.625, 0.25, 0.375, 0.25, 0.375, 0.25, 0.625, 0.25, 0.625, 0.5, 0.375, 0.5, 0.375, 0.5, 0.625, 0.5, 0.625, 0.75, 0.375, 0.75, 0.375, 0.75, 0.625, 0.75, 0.625, 1.0, 0.375, 1.0, 0.125, 0.5, 0.375, 0.5, 0.375, 0.75, 0.125, 0.75, 0.625, 0.5, 0.875, 0.5, 0.875, 0.75, 0.625, 0.75])
me_cube_021.materials.append(mat_materialred)
me_cube_021.use_remesh_fix_poles = True
me_cube_021.use_remesh_preserve_attributes = False
me_cube_021.update()
me_circle_004 = bpy.data.meshes.new('Circle.004')
me_circle_004.from_pydata([(0.7271, 1.0, 0.0), (0.532, 0.9808, 0.0), (0.3444, 0.9239, 0.0), (0.1715, 0.8315, 0.0), (0.01999, 0.7071, 0.0), (-0.1044, 0.5556, 0.0), (-0.1968, 0.3827, 0.0), (-0.2537, 0.1951, 0.0), (-0.2729, -4.371e-08, 0.0), (-0.2537, -0.1951, 0.0), (-0.1968, -0.3827, 0.0), (-0.1044, -0.5556, 0.0), (0.01999, -0.7071, 0.0), (0.1715, -0.8315, 0.0), (0.3444, -0.9239, 0.0), (0.532, -0.9808, 0.0), (0.7271, -1.0, 0.0), (11.12, 1.0, 0.0), (11.12, -1.0, 0.0), (6.227, 1.0, 0.0), (6.227, -1.0, 0.0), (3.477, -1.0, 0.0), (3.477, 1.0, 0.0), (2.102, 1.0, 0.0), (4.852, 1.0, 0.0), (2.102, -1.0, 0.0), (4.852, -1.0, 0.0), (8.977, 1.0, 0.0), (7.602, 1.0, 0.0), (10.35, 1.0, 0.0), (8.977, -1.0, 0.0), (7.602, -1.0, 0.0), (10.35, -1.0, 0.0)], [(19, 20), (21, 22), (24, 26), (28, 31), (27, 30), (29, 32)], [(1, 2, 3, 4, 5, 6, 7, 8, 9, 10, 11, 12, 13, 14, 15, 16, 25, 21, 26, 20, 31, 30, 32, 18, 17, 29, 27, 28, 19, 24, 22, 23, 0), (23, 25, 16, 0)])
_uv = me_circle_004.uv_layers.new(name='UVMap')
_uv.uv.foreach_set('vector', [0.0, 0.0, 0.0, 0.0, 0.0, 0.0, 0.0, 0.0, 0.0, 0.0, 0.0, 0.0, 0.0, 0.0, 0.0, 0.0, 0.0, 0.0, 0.0, 0.0, 0.0, 0.0, 0.0, 0.0, 0.0, 0.0, 0.0, 0.0, 0.0, 0.0, 0.0, 0.0, 0.0, 0.0, 0.0, 0.0, 0.0, 0.0, 0.0, 0.0, 0.0, 0.0, 0.0, 0.0, 0.0, 0.0, 0.0, 0.0, 0.0, 0.0, 0.0, 0.0, 0.0, 0.0, 0.0, 0.0, 0.0, 0.0, 0.0, 0.0, 0.0, 0.0, 0.0, 0.0, 0.0, 0.0, 0.0, 0.0, 0.0, 0.0, 0.0, 0.0, 0.0, 0.0])
me_circle_004.materials.append(mat_materialwhite)
me_circle_004.use_remesh_fix_poles = True
me_circle_004.use_remesh_preserve_attributes = False
me_circle_004.update()
me_cube_022 = bpy.data.meshes.new('Cube.022')
me_cube_022.from_pydata([(-1.0, -1.0, -1.0), (-1.0, -1.0, 1.0), (-1.0, 1.0, -1.0), (-1.0, 1.0, 1.0), (1.0, -1.0, -1.0), (1.0, -1.0, 1.0), (1.0, 1.0, -1.0), (1.0, 1.0, 1.0), (-1.0, 0.0, -1.0), (-1.0, 0.0, 1.0), (1.0, 0.0, -1.0), (1.0, 0.0, 1.0), (-1.0, 0.0, -1.0), (1.0, 0.0, 1.0), (-1.0, 0.0, 1.0), (1.0, 0.0, -1.0), (-1.0, 1.0, 1.0), (1.0, 1.0, -1.0), (-1.0, 1.0, -1.0), (1.0, 1.0, 1.0), (-1.0, 1.0, -1.0), (1.0, 1.0, 1.0), (-1.0, 1.0, 1.0), (1.0, 1.0, -1.0)], [], [(18, 16, 3, 2), (2, 3, 7, 6), (15, 13, 5, 4), (4, 5, 1, 0), (12, 15, 4, 0), (13, 14, 1, 5), (21, 22, 9, 11), (20, 23, 10, 8), (23, 21, 11, 10), (12, 14, 9, 8), (0, 1, 14, 12), (11, 9, 14, 13), (8, 10, 15, 12), (10, 11, 13, 15), (6, 7, 19, 17), (2, 6, 17, 18), (7, 3, 16, 19), (20, 22, 16, 18), (8, 9, 22, 20), (17, 19, 21, 23), (18, 17, 23, 20), (19, 16, 22, 21)])
_uv = me_cube_022.uv_layers.new(name='UVMap')
_uv.uv.foreach_set('vector', [0.375, 0.25, 0.625, 0.25, 0.625, 0.25, 0.375, 0.25, 0.375, 0.25, 0.625, 0.25, 0.625, 0.5, 0.375, 0.5, 0.375, 0.625, 0.625, 0.625, 0.625, 0.75, 0.375, 0.75, 0.375, 0.75, 0.625, 0.75, 0.625, 1.0, 0.375, 1.0, 0.125, 0.625, 0.375, 0.625, 0.375, 0.75, 0.125, 0.75, 0.625, 0.625, 0.875, 0.625, 0.875, 0.75, 0.625, 0.75, 0.625, 0.5, 0.875, 0.5, 0.875, 0.625, 0.625, 0.625, 0.125, 0.5, 0.375, 0.5, 0.375, 0.625, 0.125, 0.625, 0.375, 0.5, 0.625, 0.5, 0.625, 0.625, 0.375, 0.625, 0.375, 0.125, 0.625, 0.125, 0.625, 0.125, 0.375, 0.125, 0.375, 0.0, 0.625, 0.0, 0.625, 0.125, 0.375, 0.125, 0.625, 0.625, 0.875, 0.625, 0.875, 0.625, 0.625, 0.625, 0.125, 0.625, 0.375, 0.625, 0.375, 0.625, 0.125, 0.625, 0.375, 0.625, 0.625, 0.625, 0.625, 0.625, 0.375, 0.625, 0.375, 0.5, 0.625, 0.5, 0.625, 0.5, 0.375, 0.5, 0.125, 0.5, 0.375, 0.5, 0.375, 0.5, 0.125, 0.5, 0.625, 0.5, 0.875, 0.5, 0.875, 0.5, 0.625, 0.5, 0.375, 0.25, 0.625, 0.25, 0.625, 0.25, 0.375, 0.25, 0.375, 0.125, 0.625, 0.125, 0.625, 0.25, 0.375, 0.25, 0.375, 0.5, 0.625, 0.5, 0.625, 0.5, 0.375, 0.5, 0.125, 0.5, 0.375, 0.5, 0.375, 0.5, 0.125, 0.5, 0.625, 0.5, 0.875, 0.5, 0.875, 0.5, 0.625, 0.5])
me_cube_022.materials.append(mat_materialred)
me_cube_022.use_remesh_fix_poles = True
me_cube_022.use_remesh_preserve_attributes = False
me_cube_022.update()
me_cube_023 = bpy.data.meshes.new('Cube.023')
me_cube_023.from_pydata([(-1.0, -1.0, -1.0), (-1.0, -1.0, 1.0), (-1.0, 1.0, -1.0), (-1.0, 1.0, 1.0), (1.0, -1.0, -1.0), (1.0, -1.0, 1.0), (1.0, 1.0, -1.0), (1.0, 1.0, 1.0), (-1.0, 0.0, -1.0), (-1.0, 0.0, 1.0), (1.0, 0.0, -1.0), (1.0, 0.0, 1.0), (-1.0, 0.0, -1.0), (1.0, 0.0, 1.0), (-1.0, 0.0, 1.0), (1.0, 0.0, -1.0), (-1.0, 1.0, 1.0), (1.0, 1.0, -1.0), (-1.0, 1.0, -1.0), (1.0, 1.0, 1.0), (-1.0, 1.0, -1.0), (1.0, 1.0, 1.0), (-1.0, 1.0, 1.0), (1.0, 1.0, -1.0)], [], [(18, 16, 3, 2), (2, 3, 7, 6), (15, 13, 5, 4), (4, 5, 1, 0), (12, 15, 4, 0), (13, 14, 1, 5), (21, 22, 9, 11), (20, 23, 10, 8), (23, 21, 11, 10), (12, 14, 9, 8), (0, 1, 14, 12), (11, 9, 14, 13), (8, 10, 15, 12), (10, 11, 13, 15), (6, 7, 19, 17), (2, 6, 17, 18), (7, 3, 16, 19), (20, 22, 16, 18), (8, 9, 22, 20), (17, 19, 21, 23), (18, 17, 23, 20), (19, 16, 22, 21)])
_uv = me_cube_023.uv_layers.new(name='UVMap')
_uv.uv.foreach_set('vector', [0.375, 0.25, 0.625, 0.25, 0.625, 0.25, 0.375, 0.25, 0.375, 0.25, 0.625, 0.25, 0.625, 0.5, 0.375, 0.5, 0.375, 0.625, 0.625, 0.625, 0.625, 0.75, 0.375, 0.75, 0.375, 0.75, 0.625, 0.75, 0.625, 1.0, 0.375, 1.0, 0.125, 0.625, 0.375, 0.625, 0.375, 0.75, 0.125, 0.75, 0.625, 0.625, 0.875, 0.625, 0.875, 0.75, 0.625, 0.75, 0.625, 0.5, 0.875, 0.5, 0.875, 0.625, 0.625, 0.625, 0.125, 0.5, 0.375, 0.5, 0.375, 0.625, 0.125, 0.625, 0.375, 0.5, 0.625, 0.5, 0.625, 0.625, 0.375, 0.625, 0.375, 0.125, 0.625, 0.125, 0.625, 0.125, 0.375, 0.125, 0.375, 0.0, 0.625, 0.0, 0.625, 0.125, 0.375, 0.125, 0.625, 0.625, 0.875, 0.625, 0.875, 0.625, 0.625, 0.625, 0.125, 0.625, 0.375, 0.625, 0.375, 0.625, 0.125, 0.625, 0.375, 0.625, 0.625, 0.625, 0.625, 0.625, 0.375, 0.625, 0.375, 0.5, 0.625, 0.5, 0.625, 0.5, 0.375, 0.5, 0.125, 0.5, 0.375, 0.5, 0.375, 0.5, 0.125, 0.5, 0.625, 0.5, 0.875, 0.5, 0.875, 0.5, 0.625, 0.5, 0.375, 0.25, 0.625, 0.25, 0.625, 0.25, 0.375, 0.25, 0.375, 0.125, 0.625, 0.125, 0.625, 0.25, 0.375, 0.25, 0.375, 0.5, 0.625, 0.5, 0.625, 0.5, 0.375, 0.5, 0.125, 0.5, 0.375, 0.5, 0.375, 0.5, 0.125, 0.5, 0.625, 0.5, 0.875, 0.5, 0.875, 0.5, 0.625, 0.5])
me_cube_023.materials.append(mat_materialred)
me_cube_023.use_remesh_fix_poles = True
me_cube_023.use_remesh_preserve_attributes = False
me_cube_023.update()
me_cube_024 = bpy.data.meshes.new('Cube.024')
me_cube_024.from_pydata([(-1.0, -1.0, -1.0), (-1.0, -1.0, 1.0), (-1.0, 1.0, -1.0), (-1.0, 1.0, 1.0), (1.0, -1.0, -1.0), (1.0, -1.0, 1.0), (1.0, 1.0, -1.0), (1.0, 1.0, 1.0), (-1.0, 0.0, -1.0), (-1.0, 0.0, 1.0), (1.0, 0.0, -1.0), (1.0, 0.0, 1.0), (-1.0, 0.0, -1.0), (1.0, 0.0, 1.0), (-1.0, 0.0, 1.0), (1.0, 0.0, -1.0), (-1.0, 1.0, 1.0), (1.0, 1.0, -1.0), (-1.0, 1.0, -1.0), (1.0, 1.0, 1.0), (-1.0, 1.0, -1.0), (1.0, 1.0, 1.0), (-1.0, 1.0, 1.0), (1.0, 1.0, -1.0)], [], [(18, 16, 3, 2), (2, 3, 7, 6), (15, 13, 5, 4), (4, 5, 1, 0), (12, 15, 4, 0), (13, 14, 1, 5), (21, 22, 9, 11), (20, 23, 10, 8), (23, 21, 11, 10), (12, 14, 9, 8), (0, 1, 14, 12), (11, 9, 14, 13), (8, 10, 15, 12), (10, 11, 13, 15), (6, 7, 19, 17), (2, 6, 17, 18), (7, 3, 16, 19), (20, 22, 16, 18), (8, 9, 22, 20), (17, 19, 21, 23), (18, 17, 23, 20), (19, 16, 22, 21)])
_uv = me_cube_024.uv_layers.new(name='UVMap')
_uv.uv.foreach_set('vector', [0.375, 0.25, 0.625, 0.25, 0.625, 0.25, 0.375, 0.25, 0.375, 0.25, 0.625, 0.25, 0.625, 0.5, 0.375, 0.5, 0.375, 0.625, 0.625, 0.625, 0.625, 0.75, 0.375, 0.75, 0.375, 0.75, 0.625, 0.75, 0.625, 1.0, 0.375, 1.0, 0.125, 0.625, 0.375, 0.625, 0.375, 0.75, 0.125, 0.75, 0.625, 0.625, 0.875, 0.625, 0.875, 0.75, 0.625, 0.75, 0.625, 0.5, 0.875, 0.5, 0.875, 0.625, 0.625, 0.625, 0.125, 0.5, 0.375, 0.5, 0.375, 0.625, 0.125, 0.625, 0.375, 0.5, 0.625, 0.5, 0.625, 0.625, 0.375, 0.625, 0.375, 0.125, 0.625, 0.125, 0.625, 0.125, 0.375, 0.125, 0.375, 0.0, 0.625, 0.0, 0.625, 0.125, 0.375, 0.125, 0.625, 0.625, 0.875, 0.625, 0.875, 0.625, 0.625, 0.625, 0.125, 0.625, 0.375, 0.625, 0.375, 0.625, 0.125, 0.625, 0.375, 0.625, 0.625, 0.625, 0.625, 0.625, 0.375, 0.625, 0.375, 0.5, 0.625, 0.5, 0.625, 0.5, 0.375, 0.5, 0.125, 0.5, 0.375, 0.5, 0.375, 0.5, 0.125, 0.5, 0.625, 0.5, 0.875, 0.5, 0.875, 0.5, 0.625, 0.5, 0.375, 0.25, 0.625, 0.25, 0.625, 0.25, 0.375, 0.25, 0.375, 0.125, 0.625, 0.125, 0.625, 0.25, 0.375, 0.25, 0.375, 0.5, 0.625, 0.5, 0.625, 0.5, 0.375, 0.5, 0.125, 0.5, 0.375, 0.5, 0.375, 0.5, 0.125, 0.5, 0.625, 0.5, 0.875, 0.5, 0.875, 0.5, 0.625, 0.5])
me_cube_024.materials.append(mat_materialred)
me_cube_024.use_remesh_fix_poles = True
me_cube_024.use_remesh_preserve_attributes = False
me_cube_024.update()
me_cube_025 = bpy.data.meshes.new('Cube.025')
me_cube_025.from_pydata([(-1.0, -1.0, -1.0), (-1.0, -1.0, 1.0), (-1.0, 1.0, -1.0), (-1.0, 1.0, 1.0), (1.0, -1.0, -1.0), (1.0, -1.0, 1.0), (1.0, 1.0, -1.0), (1.0, 1.0, 1.0), (-1.0, 0.0, -1.0), (-1.0, 0.0, 1.0), (1.0, 0.0, -1.0), (1.0, 0.0, 1.0), (-1.0, 0.0, -1.0), (1.0, 0.0, 1.0), (-1.0, 0.0, 1.0), (1.0, 0.0, -1.0), (-1.0, 1.0, 1.0), (1.0, 1.0, -1.0), (-1.0, 1.0, -1.0), (1.0, 1.0, 1.0), (-1.0, 1.0, -1.0), (1.0, 1.0, 1.0), (-1.0, 1.0, 1.0), (1.0, 1.0, -1.0)], [], [(18, 16, 3, 2), (2, 3, 7, 6), (15, 13, 5, 4), (4, 5, 1, 0), (12, 15, 4, 0), (13, 14, 1, 5), (21, 22, 9, 11), (20, 23, 10, 8), (23, 21, 11, 10), (12, 14, 9, 8), (0, 1, 14, 12), (11, 9, 14, 13), (8, 10, 15, 12), (10, 11, 13, 15), (6, 7, 19, 17), (2, 6, 17, 18), (7, 3, 16, 19), (20, 22, 16, 18), (8, 9, 22, 20), (17, 19, 21, 23), (18, 17, 23, 20), (19, 16, 22, 21)])
_uv = me_cube_025.uv_layers.new(name='UVMap')
_uv.uv.foreach_set('vector', [0.375, 0.25, 0.625, 0.25, 0.625, 0.25, 0.375, 0.25, 0.375, 0.25, 0.625, 0.25, 0.625, 0.5, 0.375, 0.5, 0.375, 0.625, 0.625, 0.625, 0.625, 0.75, 0.375, 0.75, 0.375, 0.75, 0.625, 0.75, 0.625, 1.0, 0.375, 1.0, 0.125, 0.625, 0.375, 0.625, 0.375, 0.75, 0.125, 0.75, 0.625, 0.625, 0.875, 0.625, 0.875, 0.75, 0.625, 0.75, 0.625, 0.5, 0.875, 0.5, 0.875, 0.625, 0.625, 0.625, 0.125, 0.5, 0.375, 0.5, 0.375, 0.625, 0.125, 0.625, 0.375, 0.5, 0.625, 0.5, 0.625, 0.625, 0.375, 0.625, 0.375, 0.125, 0.625, 0.125, 0.625, 0.125, 0.375, 0.125, 0.375, 0.0, 0.625, 0.0, 0.625, 0.125, 0.375, 0.125, 0.625, 0.625, 0.875, 0.625, 0.875, 0.625, 0.625, 0.625, 0.125, 0.625, 0.375, 0.625, 0.375, 0.625, 0.125, 0.625, 0.375, 0.625, 0.625, 0.625, 0.625, 0.625, 0.375, 0.625, 0.375, 0.5, 0.625, 0.5, 0.625, 0.5, 0.375, 0.5, 0.125, 0.5, 0.375, 0.5, 0.375, 0.5, 0.125, 0.5, 0.625, 0.5, 0.875, 0.5, 0.875, 0.5, 0.625, 0.5, 0.375, 0.25, 0.625, 0.25, 0.625, 0.25, 0.375, 0.25, 0.375, 0.125, 0.625, 0.125, 0.625, 0.25, 0.375, 0.25, 0.375, 0.5, 0.625, 0.5, 0.625, 0.5, 0.375, 0.5, 0.125, 0.5, 0.375, 0.5, 0.375, 0.5, 0.125, 0.5, 0.625, 0.5, 0.875, 0.5, 0.875, 0.5, 0.625, 0.5])
me_cube_025.materials.append(mat_materialred)
me_cube_025.use_remesh_fix_poles = True
me_cube_025.use_remesh_preserve_attributes = False
me_cube_025.update()
me_cube_026 = bpy.data.meshes.new('Cube.026')
me_cube_026.from_pydata([(-1.0, -1.0, -1.0), (-1.0, -1.0, 1.0), (-1.0, 1.0, -1.0), (-1.0, 1.0, 1.0), (1.0, -1.0, -1.0), (1.0, -1.0, 1.0), (1.0, 1.0, -1.0), (1.0, 1.0, 1.0), (-1.0, 0.0, -1.0), (-1.0, 0.0, 1.0), (1.0, 0.0, -1.0), (1.0, 0.0, 1.0), (-1.0, 0.0, -1.0), (1.0, 0.0, 1.0), (-1.0, 0.0, 1.0), (1.0, 0.0, -1.0), (-1.0, 1.0, 1.0), (1.0, 1.0, -1.0), (-1.0, 1.0, -1.0), (1.0, 1.0, 1.0), (-1.0, 1.0, -1.0), (1.0, 1.0, 1.0), (-1.0, 1.0, 1.0), (1.0, 1.0, -1.0)], [], [(18, 16, 3, 2), (2, 3, 7, 6), (15, 13, 5, 4), (4, 5, 1, 0), (12, 15, 4, 0), (13, 14, 1, 5), (21, 22, 9, 11), (20, 23, 10, 8), (23, 21, 11, 10), (12, 14, 9, 8), (0, 1, 14, 12), (11, 9, 14, 13), (8, 10, 15, 12), (10, 11, 13, 15), (6, 7, 19, 17), (2, 6, 17, 18), (7, 3, 16, 19), (20, 22, 16, 18), (8, 9, 22, 20), (17, 19, 21, 23), (18, 17, 23, 20), (19, 16, 22, 21)])
_uv = me_cube_026.uv_layers.new(name='UVMap')
_uv.uv.foreach_set('vector', [0.375, 0.25, 0.625, 0.25, 0.625, 0.25, 0.375, 0.25, 0.375, 0.25, 0.625, 0.25, 0.625, 0.5, 0.375, 0.5, 0.375, 0.625, 0.625, 0.625, 0.625, 0.75, 0.375, 0.75, 0.375, 0.75, 0.625, 0.75, 0.625, 1.0, 0.375, 1.0, 0.125, 0.625, 0.375, 0.625, 0.375, 0.75, 0.125, 0.75, 0.625, 0.625, 0.875, 0.625, 0.875, 0.75, 0.625, 0.75, 0.625, 0.5, 0.875, 0.5, 0.875, 0.625, 0.625, 0.625, 0.125, 0.5, 0.375, 0.5, 0.375, 0.625, 0.125, 0.625, 0.375, 0.5, 0.625, 0.5, 0.625, 0.625, 0.375, 0.625, 0.375, 0.125, 0.625, 0.125, 0.625, 0.125, 0.375, 0.125, 0.375, 0.0, 0.625, 0.0, 0.625, 0.125, 0.375, 0.125, 0.625, 0.625, 0.875, 0.625, 0.875, 0.625, 0.625, 0.625, 0.125, 0.625, 0.375, 0.625, 0.375, 0.625, 0.125, 0.625, 0.375, 0.625, 0.625, 0.625, 0.625, 0.625, 0.375, 0.625, 0.375, 0.5, 0.625, 0.5, 0.625, 0.5, 0.375, 0.5, 0.125, 0.5, 0.375, 0.5, 0.375, 0.5, 0.125, 0.5, 0.625, 0.5, 0.875, 0.5, 0.875, 0.5, 0.625, 0.5, 0.375, 0.25, 0.625, 0.25, 0.625, 0.25, 0.375, 0.25, 0.375, 0.125, 0.625, 0.125, 0.625, 0.25, 0.375, 0.25, 0.375, 0.5, 0.625, 0.5, 0.625, 0.5, 0.375, 0.5, 0.125, 0.5, 0.375, 0.5, 0.375, 0.5, 0.125, 0.5, 0.625, 0.5, 0.875, 0.5, 0.875, 0.5, 0.625, 0.5])
me_cube_026.materials.append(mat_materialred)
me_cube_026.use_remesh_fix_poles = True
me_cube_026.use_remesh_preserve_attributes = False
me_cube_026.update()
me_cube_027 = bpy.data.meshes.new('Cube.027')
me_cube_027.from_pydata([(-1.0, -1.0, -1.0), (-1.0, -1.0, 1.0), (-1.0, 1.0, -1.0), (-1.0, 1.0, 1.0), (1.0, -1.0, -1.0), (1.0, -1.0, 1.0), (1.0, 1.0, -1.0), (1.0, 1.0, 1.0), (-1.0, 0.0, -1.0), (-1.0, 0.0, 1.0), (1.0, 0.0, -1.0), (1.0, 0.0, 1.0), (-1.0, 0.0, -1.0), (1.0, 0.0, 1.0), (-1.0, 0.0, 1.0), (1.0, 0.0, -1.0), (-1.0, 1.0, 1.0), (1.0, 1.0, -1.0), (-1.0, 1.0, -1.0), (1.0, 1.0, 1.0), (-1.0, 1.0, -1.0), (1.0, 1.0, 1.0), (-1.0, 1.0, 1.0), (1.0, 1.0, -1.0)], [], [(18, 16, 3, 2), (2, 3, 7, 6), (15, 13, 5, 4), (4, 5, 1, 0), (12, 15, 4, 0), (13, 14, 1, 5), (21, 22, 9, 11), (20, 23, 10, 8), (23, 21, 11, 10), (12, 14, 9, 8), (0, 1, 14, 12), (11, 9, 14, 13), (8, 10, 15, 12), (10, 11, 13, 15), (6, 7, 19, 17), (2, 6, 17, 18), (7, 3, 16, 19), (20, 22, 16, 18), (8, 9, 22, 20), (17, 19, 21, 23), (18, 17, 23, 20), (19, 16, 22, 21)])
_uv = me_cube_027.uv_layers.new(name='UVMap')
_uv.uv.foreach_set('vector', [0.375, 0.25, 0.625, 0.25, 0.625, 0.25, 0.375, 0.25, 0.375, 0.25, 0.625, 0.25, 0.625, 0.5, 0.375, 0.5, 0.375, 0.625, 0.625, 0.625, 0.625, 0.75, 0.375, 0.75, 0.375, 0.75, 0.625, 0.75, 0.625, 1.0, 0.375, 1.0, 0.125, 0.625, 0.375, 0.625, 0.375, 0.75, 0.125, 0.75, 0.625, 0.625, 0.875, 0.625, 0.875, 0.75, 0.625, 0.75, 0.625, 0.5, 0.875, 0.5, 0.875, 0.625, 0.625, 0.625, 0.125, 0.5, 0.375, 0.5, 0.375, 0.625, 0.125, 0.625, 0.375, 0.5, 0.625, 0.5, 0.625, 0.625, 0.375, 0.625, 0.375, 0.125, 0.625, 0.125, 0.625, 0.125, 0.375, 0.125, 0.375, 0.0, 0.625, 0.0, 0.625, 0.125, 0.375, 0.125, 0.625, 0.625, 0.875, 0.625, 0.875, 0.625, 0.625, 0.625, 0.125, 0.625, 0.375, 0.625, 0.375, 0.625, 0.125, 0.625, 0.375, 0.625, 0.625, 0.625, 0.625, 0.625, 0.375, 0.625, 0.375, 0.5, 0.625, 0.5, 0.625, 0.5, 0.375, 0.5, 0.125, 0.5, 0.375, 0.5, 0.375, 0.5, 0.125, 0.5, 0.625, 0.5, 0.875, 0.5, 0.875, 0.5, 0.625, 0.5, 0.375, 0.25, 0.625, 0.25, 0.625, 0.25, 0.375, 0.25, 0.375, 0.125, 0.625, 0.125, 0.625, 0.25, 0.375, 0.25, 0.375, 0.5, 0.625, 0.5, 0.625, 0.5, 0.375, 0.5, 0.125, 0.5, 0.375, 0.5, 0.375, 0.5, 0.125, 0.5, 0.625, 0.5, 0.875, 0.5, 0.875, 0.5, 0.625, 0.5])
me_cube_027.materials.append(mat_materialred)
me_cube_027.use_remesh_fix_poles = True
me_cube_027.use_remesh_preserve_attributes = False
me_cube_027.update()
me_cube_028 = bpy.data.meshes.new('Cube.028')
me_cube_028.from_pydata([(-1.0, -1.0, -1.0), (-1.0, -1.0, 1.0), (-1.0, 1.0, -1.0), (-1.0, 1.0, 1.0), (1.0, -1.0, -1.0), (1.0, -1.0, 1.0), (1.0, 1.0, -1.0), (1.0, 1.0, 1.0), (-1.0, 0.0, -1.0), (-1.0, 0.0, 1.0), (1.0, 0.0, -1.0), (1.0, 0.0, 1.0), (-1.0, 0.0, -1.0), (1.0, 0.0, 1.0), (-1.0, 0.0, 1.0), (1.0, 0.0, -1.0), (-1.0, 1.0, 1.0), (1.0, 1.0, -1.0), (-1.0, 1.0, -1.0), (1.0, 1.0, 1.0), (-1.0, 1.0, -1.0), (1.0, 1.0, 1.0), (-1.0, 1.0, 1.0), (1.0, 1.0, -1.0)], [], [(18, 16, 3, 2), (2, 3, 7, 6), (15, 13, 5, 4), (4, 5, 1, 0), (12, 15, 4, 0), (13, 14, 1, 5), (21, 22, 9, 11), (20, 23, 10, 8), (23, 21, 11, 10), (12, 14, 9, 8), (0, 1, 14, 12), (11, 9, 14, 13), (8, 10, 15, 12), (10, 11, 13, 15), (6, 7, 19, 17), (2, 6, 17, 18), (7, 3, 16, 19), (20, 22, 16, 18), (8, 9, 22, 20), (17, 19, 21, 23), (18, 17, 23, 20), (19, 16, 22, 21)])
_uv = me_cube_028.uv_layers.new(name='UVMap')
_uv.uv.foreach_set('vector', [0.375, 0.25, 0.625, 0.25, 0.625, 0.25, 0.375, 0.25, 0.375, 0.25, 0.625, 0.25, 0.625, 0.5, 0.375, 0.5, 0.375, 0.625, 0.625, 0.625, 0.625, 0.75, 0.375, 0.75, 0.375, 0.75, 0.625, 0.75, 0.625, 1.0, 0.375, 1.0, 0.125, 0.625, 0.375, 0.625, 0.375, 0.75, 0.125, 0.75, 0.625, 0.625, 0.875, 0.625, 0.875, 0.75, 0.625, 0.75, 0.625, 0.5, 0.875, 0.5, 0.875, 0.625, 0.625, 0.625, 0.125, 0.5, 0.375, 0.5, 0.375, 0.625, 0.125, 0.625, 0.375, 0.5, 0.625, 0.5, 0.625, 0.625, 0.375, 0.625, 0.375, 0.125, 0.625, 0.125, 0.625, 0.125, 0.375, 0.125, 0.375, 0.0, 0.625, 0.0, 0.625, 0.125, 0.375, 0.125, 0.625, 0.625, 0.875, 0.625, 0.875, 0.625, 0.625, 0.625, 0.125, 0.625, 0.375, 0.625, 0.375, 0.625, 0.125, 0.625, 0.375, 0.625, 0.625, 0.625, 0.625, 0.625, 0.375, 0.625, 0.375, 0.5, 0.625, 0.5, 0.625, 0.5, 0.375, 0.5, 0.125, 0.5, 0.375, 0.5, 0.375, 0.5, 0.125, 0.5, 0.625, 0.5, 0.875, 0.5, 0.875, 0.5, 0.625, 0.5, 0.375, 0.25, 0.625, 0.25, 0.625, 0.25, 0.375, 0.25, 0.375, 0.125, 0.625, 0.125, 0.625, 0.25, 0.375, 0.25, 0.375, 0.5, 0.625, 0.5, 0.625, 0.5, 0.375, 0.5, 0.125, 0.5, 0.375, 0.5, 0.375, 0.5, 0.125, 0.5, 0.625, 0.5, 0.875, 0.5, 0.875, 0.5, 0.625, 0.5])
me_cube_028.materials.append(mat_materialred)
me_cube_028.use_remesh_fix_poles = True
me_cube_028.use_remesh_preserve_attributes = False
me_cube_028.update()

# ---- objects
ob_light = bpy.data.objects.new('Light', light_light)
ob_camera = bpy.data.objects.new('Camera', cam_camera)
ob_deck1 = bpy.data.objects.new('Deck1', me_circle)
ob_z1_1 = bpy.data.objects.new('Z1_1', me_cube_001)
ob_z2_1 = bpy.data.objects.new('Z2_1', me_cube_002)
ob_z3_1 = bpy.data.objects.new('Z3_1', me_cube_003)
ob_z4_1 = bpy.data.objects.new('Z4_1', me_cube_004)
ob_z5_1 = bpy.data.objects.new('Z5_1', me_cube_005)
ob_z6_1 = bpy.data.objects.new('Z6_1', me_cube_006)
ob_z7_1 = bpy.data.objects.new('Z7_1', me_cube_007)
ob_deck2 = bpy.data.objects.new('Deck2', me_circle_001)
ob_z1_2 = bpy.data.objects.new('Z1_2', me_cube_008)
ob_deck3 = bpy.data.objects.new('Deck3', me_circle_002)
ob_z1_3 = bpy.data.objects.new('Z1_3', me_cube_009)
ob_z2_2 = bpy.data.objects.new('Z2_2', me_cube_010)
ob_z3_2 = bpy.data.objects.new('Z3_2', me_cube_011)
ob_z4_2 = bpy.data.objects.new('Z4_2', me_cube_012)
ob_z5_2 = bpy.data.objects.new('Z5_2', me_cube_013)
ob_z6_2 = bpy.data.objects.new('Z6_2', me_cube_014)
ob_z7_2 = bpy.data.objects.new('Z7_2', me_cube_015)
ob_z2_3 = bpy.data.objects.new('Z2_3', me_cube_016)
ob_z3_3 = bpy.data.objects.new('Z3_3', me_cube_017)
ob_z4_3 = bpy.data.objects.new('Z4_3', me_cube_018)
ob_z5_3 = bpy.data.objects.new('Z5_3', me_cube_019)
ob_z6_3 = bpy.data.objects.new('Z6_3', me_cube_020)
ob_z7_3 = bpy.data.objects.new('Z7_3', me_cube_021)
ob_deck4 = bpy.data.objects.new('Deck4', me_circle_004)
ob_z1_4 = bpy.data.objects.new('Z1_4', me_cube_022)
ob_z2_4 = bpy.data.objects.new('Z2_4', me_cube_023)
ob_z3_4 = bpy.data.objects.new('Z3_4', me_cube_024)
ob_z4_4 = bpy.data.objects.new('Z4_4', me_cube_025)
ob_z5_4 = bpy.data.objects.new('Z5_4', me_cube_026)
ob_z6_4 = bpy.data.objects.new('Z6_4', me_cube_027)
ob_z7_4 = bpy.data.objects.new('Z7_4', me_cube_028)

# ---- transforms, parenting, visibility, modifiers, constraints
ob_light.location = (4.076, 1.005, 5.904)
ob_light.rotation_euler = (0.6503, 0.05522, 1.866)
ob_light.lock_rotations_4d = False
ob_light.empty_display_type = 'ARROWS'
ob_light.color = (0.0, 0.0, 0.0, 0.0)
ob_light.lineart.crease_threshold = 0.0
ob_camera.location = (7.359, -6.926, 4.958)
ob_camera.rotation_euler = (1.109, 0.0, 0.8149)
ob_camera.lock_rotations_4d = False
ob_camera.empty_display_type = 'ARROWS'
ob_camera.color = (0.0, 0.0, 0.0, 0.0)
ob_camera.display_type = 'WIRE'
ob_camera.lineart.crease_threshold = 0.0
ob_deck1.location = (-5.731, 0.0, 0.0)
ob_z1_1.location = (-4.316, 0.0, 0.2251)
ob_z1_1.scale = (0.6753, 1.0, 0.2038)
ob_z2_1.location = (-2.938, 0.0, 0.2251)
ob_z2_1.scale = (0.6753, 1.0, 0.2038)
ob_z3_1.location = (-1.56, 0.0, 0.2251)
ob_z3_1.scale = (0.6753, 1.0, 0.2038)
ob_z4_1.location = (-0.1932, 0.0, 0.2251)
ob_z4_1.scale = (0.6753, 1.0, 0.2038)
ob_z5_1.location = (1.182, 0.0, 0.2251)
ob_z5_1.scale = (0.6753, 1.0, 0.2038)
ob_z6_1.location = (2.557, 0.0, 0.2251)
ob_z6_1.scale = (0.6753, 1.0, 0.2038)
ob_z7_1.location = (3.932, 0.0, 0.2251)
ob_z7_1.scale = (0.6753, 1.0, 0.2038)
ob_deck2.location = (-5.731, 0.0, 0.4489)
ob_z1_2.location = (-4.316, 0.0, 0.6527)
ob_z1_2.scale = (0.6753, 1.0, 0.2038)
ob_deck3.location = (-5.731, 0.0, 0.8765)
ob_z1_3.location = (-4.316, 0.0, 1.08)
ob_z1_3.scale = (0.6753, 1.0, 0.2038)
ob_z2_2.location = (-2.943, 0.0, 0.6527)
ob_z2_2.scale = (0.6753, 1.0, 0.2038)
ob_z3_2.location = (-1.568, 0.0, 0.6527)
ob_z3_2.scale = (0.6753, 1.0, 0.2038)
ob_z4_2.location = (-0.1932, 0.0, 0.6527)
ob_z4_2.scale = (0.6753, 1.0, 0.2038)
ob_z5_2.location = (1.182, 0.0, 0.6527)
ob_z5_2.scale = (0.6753, 1.0, 0.2038)
ob_z6_2.location = (2.557, 0.0, 0.6527)
ob_z6_2.scale = (0.6753, 1.0, 0.2038)
ob_z7_2.location = (3.932, 0.0, 0.6527)
ob_z7_2.scale = (0.6753, 1.0, 0.2038)
ob_z2_3.location = (-2.943, 0.0, 1.08)
ob_z2_3.scale = (0.6753, 1.0, 0.2038)
ob_z3_3.location = (-1.568, 0.0, 1.08)
ob_z3_3.scale = (0.6753, 1.0, 0.2038)
ob_z4_3.location = (-0.1932, 0.0, 1.08)
ob_z4_3.scale = (0.6753, 1.0, 0.2038)
ob_z5_3.location = (1.182, 0.0, 1.08)
ob_z5_3.scale = (0.6753, 1.0, 0.2038)
ob_z6_3.location = (2.557, 0.0, 1.08)
ob_z6_3.scale = (0.6753, 1.0, 0.2038)
ob_z7_3.location = (3.932, 0.0, 1.08)
ob_z7_3.scale = (0.6753, 1.0, 0.2038)
ob_deck4.location = (-5.731, 0.0, 1.304)
ob_z1_4.location = (-4.316, 0.0, 1.508)
ob_z1_4.scale = (0.6753, 1.0, 0.2038)
ob_z2_4.location = (-2.943, 0.0, 1.508)
ob_z2_4.scale = (0.6753, 1.0, 0.2038)
ob_z3_4.location = (-1.568, 0.0, 1.508)
ob_z3_4.scale = (0.6753, 1.0, 0.2038)
ob_z4_4.location = (-0.1932, 0.0, 1.508)
ob_z4_4.scale = (0.6753, 1.0, 0.2038)
ob_z5_4.location = (1.182, 0.0, 1.508)
ob_z5_4.scale = (0.6753, 1.0, 0.2038)
ob_z6_4.location = (2.557, 0.0, 1.508)
ob_z6_4.scale = (0.6753, 1.0, 0.2038)
ob_z7_4.location = (3.932, 0.0, 1.508)
ob_z7_4.scale = (0.6753, 1.0, 0.2038)

# ---- collection membership
col_collection.objects.link(ob_light)
col_collection.objects.link(ob_camera)
col_collection.objects.link(ob_deck1)
col_collection.objects.link(ob_z1_1)
col_collection.objects.link(ob_z2_1)
col_collection.objects.link(ob_z3_1)
col_collection.objects.link(ob_z4_1)
col_collection.objects.link(ob_z5_1)
col_collection.objects.link(ob_z6_1)
col_collection.objects.link(ob_z7_1)
col_collection.objects.link(ob_deck2)
col_collection.objects.link(ob_z1_2)
col_collection.objects.link(ob_deck3)
col_collection.objects.link(ob_z1_3)
col_collection.objects.link(ob_z2_2)
col_collection.objects.link(ob_z3_2)
col_collection.objects.link(ob_z4_2)
col_collection.objects.link(ob_z5_2)
col_collection.objects.link(ob_z6_2)
col_collection.objects.link(ob_z7_2)
col_collection.objects.link(ob_z2_3)
col_collection.objects.link(ob_z3_3)
col_collection.objects.link(ob_z4_3)
col_collection.objects.link(ob_z5_3)
col_collection.objects.link(ob_z6_3)
col_collection.objects.link(ob_z7_3)
col_collection.objects.link(ob_deck4)
col_collection.objects.link(ob_z1_4)
col_collection.objects.link(ob_z2_4)
col_collection.objects.link(ob_z3_4)
col_collection.objects.link(ob_z4_4)
col_collection.objects.link(ob_z5_4)
col_collection.objects.link(ob_z6_4)
col_collection.objects.link(ob_z7_4)

# ---- scene / render settings (as saved in the file)
scene.camera = ob_camera
scene.frame_start = 1; scene.frame_end = 250; scene.frame_set(1)
scene.render.engine = 'BLENDER_EEVEE_NEXT'
scene.cycles.sampling_pattern = 'TABULATED_SOBOL'
scene.cycles.use_light_tree = False
scene.view_settings.view_transform = 'Standard'
bpy.context.view_layer.update()
